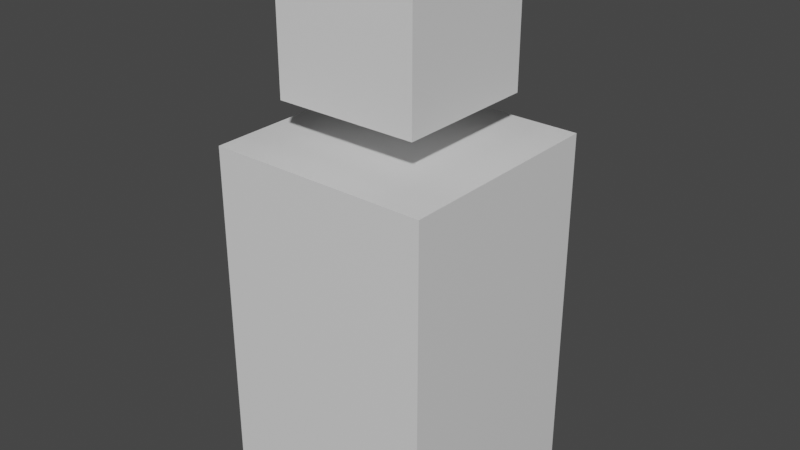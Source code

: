 # Source: person.blend  (saved by Blender 2.83.19; exported with 4.5.12 LTS)
import bpy
from mathutils import Matrix  # noqa: F401  (used for matrix-valued properties, if any)

bpy.ops.wm.read_factory_settings(use_empty=True)
scene = bpy.context.scene
scene.name = 'Scene'

# ---- collections
col_collection = bpy.data.collections.new('Collection'); scene.collection.children.link(col_collection)

# ---- materials (node trees are filled in below, after node groups)
mat_material = bpy.data.materials.new('Material')
mat_material.alpha_threshold = 0.0
mat_material.use_transparent_shadow = False
mat_material.line_color = (0.0, 0.0, 0.0, 1.0)

# ---- material node trees
mat_material.use_nodes = True; mat_material.node_tree.nodes.clear()
_N = mat_material.node_tree.nodes; _L = mat_material.node_tree.links
n0 = _N.new('ShaderNodeOutputMaterial'); n0.name = 'Material Output'; n0.location = (300, 300)
n1 = _N.new('ShaderNodeBsdfPrincipled'); n1.name = 'Principled BSDF'; n1.location = (10, 300)
n1.distribution = 'GGX'
n1.subsurface_method = 'BURLEY'
n1.inputs[2].default_value = 0.4
n1.inputs[3].default_value = 1.45
n1.inputs[27].default_value = (0.0, 0.0, 0.0, 1.0)
n1.inputs[28].default_value = 1.0
_L.new(n1.outputs[0], n0.inputs[0])
n0.is_active_output = True

# ---- world
world_world = bpy.data.worlds.new('World'); scene.world = world_world
world_world.use_nodes = True; world_world.node_tree.nodes.clear()
_N = world_world.node_tree.nodes; _L = world_world.node_tree.links
n0 = _N.new('ShaderNodeOutputWorld'); n0.name = 'World Output'; n0.location = (300, 300)
n1 = _N.new('ShaderNodeBackground'); n1.name = 'Background'; n1.location = (10, 300)
n1.inputs[0].default_value = (0.05088, 0.05088, 0.05088, 1.0)
_L.new(n1.outputs[0], n0.inputs[0])
n0.is_active_output = True
world_world.color = (0.05088, 0.05088, 0.05088)
world_world.use_sun_shadow = False
world_world.sun_shadow_jitter_overblur = 0.0

# ---- meshes
me_cube = bpy.data.meshes.new('Cube')
me_cube.from_pydata([(1.0, 1.0, 0.8868), (1.0, 1.0, -0.8868), (1.0, -1.0, 0.8868), (1.0, -1.0, -0.8868), (-1.0, 1.0, 0.8868), (-1.0, 1.0, -0.8868), (-1.0, -1.0, 0.8868), (-1.0, -1.0, -0.8868), (-0.6498, -0.6498, 1.088), (-0.6498, -0.6498, 1.814), (-0.6498, 0.6498, 1.088), (-0.6498, 0.6498, 1.814), (0.6498, -0.6498, 1.088), (0.6498, -0.6498, 1.814), (0.6498, 0.6498, 1.088), (0.6498, 0.6498, 1.814)], [], [(0, 4, 6, 2), (3, 2, 6, 7), (7, 6, 4, 5), (5, 1, 3, 7), (1, 0, 2, 3), (5, 4, 0, 1), (8, 9, 11, 10), (10, 11, 15, 14), (14, 15, 13, 12), (12, 13, 9, 8), (10, 14, 12, 8), (15, 11, 9, 13)])
_uv = me_cube.uv_layers.new(name='UVMap')
_uv.uv.foreach_set('vector', [0.625, 0.5, 0.875, 0.5, 0.875, 0.75, 0.625, 0.75, 0.375, 0.75, 0.625, 0.75, 0.625, 1.0, 0.375, 1.0, 0.375, 0.0, 0.625, 0.0, 0.625, 0.25, 0.375, 0.25, 0.125, 0.5, 0.375, 0.5, 0.375, 0.75, 0.125, 0.75, 0.375, 0.5, 0.625, 0.5, 0.625, 0.75, 0.375, 0.75, 0.375, 0.25, 0.625, 0.25, 0.625, 0.5, 0.375, 0.5, 0.375, 0.0, 0.625, 0.0, 0.625, 0.25, 0.375, 0.25, 0.375, 0.25, 0.625, 0.25, 0.625, 0.5, 0.375, 0.5, 0.375, 0.5, 0.625, 0.5, 0.625, 0.75, 0.375, 0.75, 0.375, 0.75, 0.625, 0.75, 0.625, 1.0, 0.375, 1.0, 0.125, 0.5, 0.375, 0.5, 0.375, 0.75, 0.125, 0.75, 0.625, 0.5, 0.875, 0.5, 0.875, 0.75, 0.625, 0.75])
me_cube.materials.append(mat_material)
me_cube.use_remesh_preserve_volume = False
me_cube.use_remesh_preserve_attributes = False
me_cube.use_mirror_vertex_groups = False
me_cube.update()

# ---- objects
ob_cube = bpy.data.objects.new('Cube', me_cube)

# ---- transforms, parenting, visibility, modifiers, constraints
ob_cube.location = (0.0, 0.0, 0.0)
ob_cube.scale = (1.0, 1.0, 1.79)
ob_cube.lock_rotations_4d = False
ob_cube.empty_display_type = 'ARROWS'
ob_cube.lineart.crease_threshold = 0.0

# ---- collection membership
col_collection.objects.link(ob_cube)

# ---- scene / render settings (as saved in the file)
scene.frame_start = 1; scene.frame_end = 250; scene.frame_set(1)
scene.render.engine = 'BLENDER_EEVEE_NEXT'
scene.cycles.use_denoising = False
scene.cycles.samples = 128
scene.cycles.sampling_pattern = 'TABULATED_SOBOL'
scene.cycles.use_adaptive_sampling = False
scene.cycles.use_light_tree = False
scene.view_settings.view_transform = 'Filmic'
bpy.context.view_layer.update()

# ---- added for rendering (the .blend has no active camera and no usable light): camera, sun
cam_auto = bpy.data.cameras.new('AutoCamera')
cam_auto.lens = 50.0
cam_auto.sensor_width = 36.0
cam_auto.clip_end = 1000.0
ob_auto_camera = bpy.data.objects.new('AutoCamera', cam_auto)
scene.collection.objects.link(ob_auto_camera)
ob_auto_camera.location = (5.1826, -6.21912, 4.97616)
ob_auto_camera.rotation_euler = (1.09748, -7.21219e-08, 0.694738)
scene.camera = ob_auto_camera
light_auto_sun = bpy.data.lights.new('AutoSun', 'SUN')
light_auto_sun.energy = 3.0
light_auto_sun.angle = 0.0523599
ob_auto_sun = bpy.data.objects.new('AutoSun', light_auto_sun)
scene.collection.objects.link(ob_auto_sun)
ob_auto_sun.rotation_euler = (0.872665, 0.174533, 0.523599)
bpy.context.view_layer.update()
